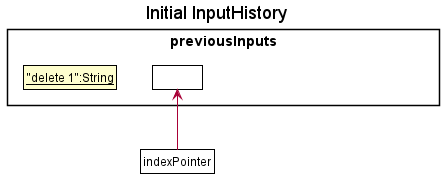

The diagram above was rendered by PlantUML. Its source (embedded in the PNG):
@startuml
!include style.puml
skinparam ClassFontColor #000000
skinparam ClassBorderColor #000000

title Initial InputHistory

package previousInputs {
    class Input0 as "__"delete 1":String__"
    class Input1 as " " #FFFFFF
    class Input2 as "__input2:String__"
    class Input3 as "__input3:String__"
}
Input0 -[hidden]right-> Input1
Input1 -[hidden]right-> Input2
Input2 -[hidden]right-> Input3
hide Input2
hide Input3

class Pointer as "indexPointer" #FFFFFF
Pointer -up-> Input1

@enduml